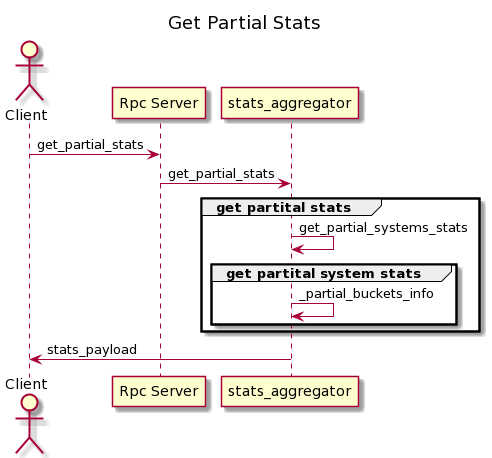

The diagram above was rendered by PlantUML. Its source (embedded in the PNG):
@startuml
/'To generate png file, use https://www.plantuml.com/plantuml '/

title Get Partial Stats

scale 1

actor Client order 10
participant "Rpc Server" as RS order 20
participant "stats_aggregator" as SA order 30

Client ->  RS: get_partial_stats
RS -> SA: get_partial_stats
group get partital stats
    SA -> SA: get_partial_systems_stats
    group get partital system stats
       SA -> SA: _partial_buckets_info
    end
end
SA -> Client: stats_payload
@enduml